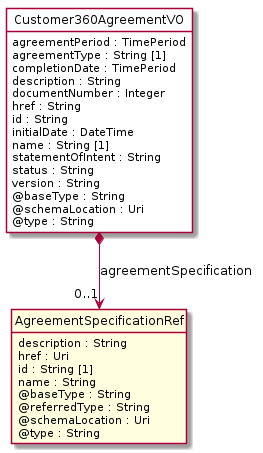

The diagram above was rendered by PlantUML. Its source (embedded in the PNG):
@startuml
hide circle
hide methods
hide stereotype
show <<Enumeration>> stereotype
skinparam class {
   BackgroundColor<<Enumeration>> #E6F5F7
   BackgroundColor<<Ref>> #FFFFE0
   BackgroundColor<<Pivot>> #FFFFFFF
   BackgroundColor<<SimpleType>> #E2F0DA
   BackgroundColor #FCF2E3
}

class Customer360AgreementVO <<Pivot>> {
    agreementPeriod : TimePeriod
    agreementType : String [1]
    completionDate : TimePeriod
    description : String
    documentNumber : Integer
    href : String
    id : String
    initialDate : DateTime
    name : String [1]
    statementOfIntent : String
    status : String
    version : String
    @baseType : String
    @schemaLocation : Uri
    @type : String
}

class AgreementSpecificationRef  <<Ref>> {
    description : String
    href : Uri
    id : String [1]
    name : String
    @baseType : String
    @referredType : String
    @schemaLocation : Uri
    @type : String
}

Customer360AgreementVO *-->  "0..1" AgreementSpecificationRef : agreementSpecification

@enduml